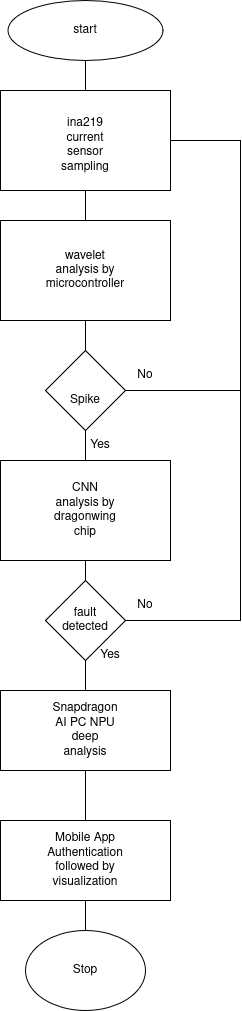

The diagram above was exported from draw.io. Its source (the exported page's mxGraphModel, read from the mxfile embedded in the PNG):
<mxGraphModel dx="646" dy="438" grid="1" gridSize="10" guides="1" tooltips="1" connect="1" arrows="1" fold="1" page="1" pageScale="1" pageWidth="850" pageHeight="1100" math="0" shadow="0">
  <root>
    <mxCell id="0" />
    <mxCell id="1" parent="0" />
    <mxCell id="iDyo5TR3zUnX-Rj4oELp-1" parent="1" style="ellipse;whiteSpace=wrap;html=1;" value="" vertex="1">
      <mxGeometry height="60" width="155" x="257.5" y="40" as="geometry" />
    </mxCell>
    <mxCell id="iDyo5TR3zUnX-Rj4oELp-2" parent="1" style="rounded=0;whiteSpace=wrap;html=1;" value="" vertex="1">
      <mxGeometry height="100" width="170" x="250" y="130" as="geometry" />
    </mxCell>
    <mxCell id="iDyo5TR3zUnX-Rj4oELp-3" parent="1" style="rounded=0;whiteSpace=wrap;html=1;" value="" vertex="1">
      <mxGeometry height="100" width="170" x="250" y="260" as="geometry" />
    </mxCell>
    <mxCell id="iDyo5TR3zUnX-Rj4oELp-5" parent="1" style="rhombus;whiteSpace=wrap;html=1;" value="" vertex="1">
      <mxGeometry height="80" width="80" x="295" y="390" as="geometry" />
    </mxCell>
    <mxCell id="iDyo5TR3zUnX-Rj4oELp-6" parent="1" style="rounded=0;whiteSpace=wrap;html=1;" value="" vertex="1">
      <mxGeometry height="100" width="170" x="250" y="500" as="geometry" />
    </mxCell>
    <mxCell id="iDyo5TR3zUnX-Rj4oELp-7" parent="1" style="rounded=0;whiteSpace=wrap;html=1;" value="" vertex="1">
      <mxGeometry height="80" width="170" x="250" y="730" as="geometry" />
    </mxCell>
    <mxCell id="iDyo5TR3zUnX-Rj4oELp-8" parent="1" style="rounded=0;whiteSpace=wrap;html=1;" value="" vertex="1">
      <mxGeometry height="80" width="170" x="250" y="860" as="geometry" />
    </mxCell>
    <mxCell id="iDyo5TR3zUnX-Rj4oELp-9" edge="1" parent="1" source="iDyo5TR3zUnX-Rj4oELp-2" style="endArrow=none;html=1;rounded=0;entryX=0.5;entryY=1;entryDx=0;entryDy=0;exitX=0.5;exitY=0;exitDx=0;exitDy=0;" target="iDyo5TR3zUnX-Rj4oELp-1" value="">
      <mxGeometry height="50" relative="1" width="50" as="geometry">
        <mxPoint x="470" y="230" as="sourcePoint" />
        <mxPoint x="520" y="180" as="targetPoint" />
      </mxGeometry>
    </mxCell>
    <mxCell id="iDyo5TR3zUnX-Rj4oELp-10" edge="1" parent="1" source="iDyo5TR3zUnX-Rj4oELp-3" style="endArrow=none;html=1;rounded=0;entryX=0.5;entryY=1;entryDx=0;entryDy=0;exitX=0.5;exitY=0;exitDx=0;exitDy=0;" target="iDyo5TR3zUnX-Rj4oELp-2" value="">
      <mxGeometry height="50" relative="1" width="50" as="geometry">
        <mxPoint x="470" y="230" as="sourcePoint" />
        <mxPoint x="520" y="180" as="targetPoint" />
      </mxGeometry>
    </mxCell>
    <mxCell id="iDyo5TR3zUnX-Rj4oELp-11" edge="1" parent="1" source="iDyo5TR3zUnX-Rj4oELp-5" style="endArrow=none;html=1;rounded=0;entryX=0.5;entryY=1;entryDx=0;entryDy=0;exitX=0.5;exitY=0;exitDx=0;exitDy=0;" target="iDyo5TR3zUnX-Rj4oELp-3" value="">
      <mxGeometry height="50" relative="1" width="50" as="geometry">
        <mxPoint x="470" y="450" as="sourcePoint" />
        <mxPoint x="520" y="400" as="targetPoint" />
      </mxGeometry>
    </mxCell>
    <mxCell id="iDyo5TR3zUnX-Rj4oELp-12" edge="1" parent="1" source="iDyo5TR3zUnX-Rj4oELp-6" style="endArrow=none;html=1;rounded=0;entryX=0.5;entryY=1;entryDx=0;entryDy=0;exitX=0.5;exitY=0;exitDx=0;exitDy=0;" target="iDyo5TR3zUnX-Rj4oELp-5" value="">
      <mxGeometry height="50" relative="1" width="50" as="geometry">
        <mxPoint x="470" y="450" as="sourcePoint" />
        <mxPoint x="520" y="400" as="targetPoint" />
      </mxGeometry>
    </mxCell>
    <mxCell id="iDyo5TR3zUnX-Rj4oELp-13" edge="1" parent="1" source="iDyo5TR3zUnX-Rj4oELp-21" style="endArrow=none;html=1;rounded=0;entryX=0.5;entryY=1;entryDx=0;entryDy=0;exitX=0.5;exitY=0;exitDx=0;exitDy=0;" target="iDyo5TR3zUnX-Rj4oELp-6" value="">
      <mxGeometry height="50" relative="1" width="50" as="geometry">
        <mxPoint x="490" y="610" as="sourcePoint" />
        <mxPoint x="540" y="560" as="targetPoint" />
      </mxGeometry>
    </mxCell>
    <mxCell id="iDyo5TR3zUnX-Rj4oELp-14" parent="1" style="text;html=1;whiteSpace=wrap;strokeColor=none;fillColor=none;align=center;verticalAlign=middle;rounded=0;" value="start" vertex="1">
      <mxGeometry height="30" width="60" x="305" y="55" as="geometry" />
    </mxCell>
    <mxCell id="iDyo5TR3zUnX-Rj4oELp-15" parent="1" style="text;html=1;whiteSpace=wrap;strokeColor=none;fillColor=none;align=center;verticalAlign=middle;rounded=0;" value="ina219 current sensor sampling" vertex="1">
      <mxGeometry height="30" width="60" x="305" y="170" as="geometry" />
    </mxCell>
    <mxCell id="iDyo5TR3zUnX-Rj4oELp-16" parent="1" style="text;html=1;whiteSpace=wrap;strokeColor=none;fillColor=none;align=center;verticalAlign=middle;rounded=0;" value="wavelet analysis by microcontroller" vertex="1">
      <mxGeometry height="30" width="60" x="305" y="295" as="geometry" />
    </mxCell>
    <mxCell id="iDyo5TR3zUnX-Rj4oELp-17" parent="1" style="text;html=1;whiteSpace=wrap;strokeColor=none;fillColor=none;align=center;verticalAlign=middle;rounded=0;" value="Spike" vertex="1">
      <mxGeometry height="30" width="60" x="305" y="425" as="geometry" />
    </mxCell>
    <mxCell id="iDyo5TR3zUnX-Rj4oELp-18" parent="1" style="text;html=1;whiteSpace=wrap;strokeColor=none;fillColor=none;align=center;verticalAlign=middle;rounded=0;" value="CNN analysis by dragonwing chip" vertex="1">
      <mxGeometry height="30" width="60" x="305" y="535" as="geometry" />
    </mxCell>
    <mxCell id="iDyo5TR3zUnX-Rj4oELp-20" parent="1" style="text;html=1;whiteSpace=wrap;strokeColor=none;fillColor=none;align=center;verticalAlign=middle;rounded=0;" value="Yes" vertex="1">
      <mxGeometry height="30" width="60" x="320" y="470" as="geometry" />
    </mxCell>
    <mxCell id="iDyo5TR3zUnX-Rj4oELp-22" edge="1" parent="1" source="iDyo5TR3zUnX-Rj4oELp-7" style="endArrow=none;html=1;rounded=0;entryX=0.5;entryY=1;entryDx=0;entryDy=0;exitX=0.5;exitY=0;exitDx=0;exitDy=0;" target="iDyo5TR3zUnX-Rj4oELp-21" value="">
      <mxGeometry height="50" relative="1" width="50" as="geometry">
        <mxPoint x="335" y="710" as="sourcePoint" />
        <mxPoint x="335" y="600" as="targetPoint" />
      </mxGeometry>
    </mxCell>
    <mxCell id="iDyo5TR3zUnX-Rj4oELp-21" parent="1" style="rhombus;whiteSpace=wrap;html=1;" value="" vertex="1">
      <mxGeometry height="80" width="80" x="295" y="620" as="geometry" />
    </mxCell>
    <mxCell id="iDyo5TR3zUnX-Rj4oELp-23" parent="1" style="text;html=1;whiteSpace=wrap;strokeColor=none;fillColor=none;align=center;verticalAlign=middle;rounded=0;" value="fault detected" vertex="1">
      <mxGeometry height="30" width="60" x="305" y="645" as="geometry" />
    </mxCell>
    <mxCell id="iDyo5TR3zUnX-Rj4oELp-24" parent="1" style="text;html=1;whiteSpace=wrap;strokeColor=none;fillColor=none;align=center;verticalAlign=middle;rounded=0;" value="Yes" vertex="1">
      <mxGeometry height="30" width="60" x="330" y="680" as="geometry" />
    </mxCell>
    <mxCell id="iDyo5TR3zUnX-Rj4oELp-25" edge="1" parent="1" source="iDyo5TR3zUnX-Rj4oELp-2" style="endArrow=none;html=1;rounded=0;entryX=1;entryY=0.5;entryDx=0;entryDy=0;exitX=1;exitY=0.5;exitDx=0;exitDy=0;" target="iDyo5TR3zUnX-Rj4oELp-5" value="">
      <mxGeometry height="50" relative="1" width="50" as="geometry">
        <Array as="points">
          <mxPoint x="490" y="180" />
          <mxPoint x="490" y="430" />
        </Array>
        <mxPoint x="270" y="450" as="sourcePoint" />
        <mxPoint x="320" y="400" as="targetPoint" />
      </mxGeometry>
    </mxCell>
    <mxCell id="iDyo5TR3zUnX-Rj4oELp-26" parent="1" style="text;html=1;whiteSpace=wrap;strokeColor=none;fillColor=none;align=center;verticalAlign=middle;rounded=0;" value="No" vertex="1">
      <mxGeometry height="30" width="60" x="365" y="400" as="geometry" />
    </mxCell>
    <mxCell id="iDyo5TR3zUnX-Rj4oELp-27" edge="1" parent="1" style="endArrow=none;html=1;rounded=0;entryX=1;entryY=0.5;entryDx=0;entryDy=0;" target="iDyo5TR3zUnX-Rj4oELp-21" value="">
      <mxGeometry height="50" relative="1" width="50" as="geometry">
        <Array as="points">
          <mxPoint x="490" y="660" />
        </Array>
        <mxPoint x="490" y="430" as="sourcePoint" />
        <mxPoint x="360" y="590" as="targetPoint" />
      </mxGeometry>
    </mxCell>
    <mxCell id="iDyo5TR3zUnX-Rj4oELp-28" parent="1" style="text;html=1;whiteSpace=wrap;strokeColor=none;fillColor=none;align=center;verticalAlign=middle;rounded=0;" value="No" vertex="1">
      <mxGeometry height="30" width="60" x="365" y="630" as="geometry" />
    </mxCell>
    <mxCell id="iDyo5TR3zUnX-Rj4oELp-30" parent="1" style="text;html=1;whiteSpace=wrap;strokeColor=none;fillColor=none;align=center;verticalAlign=middle;rounded=0;" value="Snapdragon AI PC NPU deep analysis" vertex="1">
      <mxGeometry height="30" width="60" x="305" y="755" as="geometry" />
    </mxCell>
    <mxCell id="iDyo5TR3zUnX-Rj4oELp-31" parent="1" style="text;html=1;whiteSpace=wrap;strokeColor=none;fillColor=none;align=center;verticalAlign=middle;rounded=0;" value="Mobile App Authentication followed by visualization" vertex="1">
      <mxGeometry height="30" width="60" x="305" y="885" as="geometry" />
    </mxCell>
    <mxCell id="iDyo5TR3zUnX-Rj4oELp-32" edge="1" parent="1" source="iDyo5TR3zUnX-Rj4oELp-8" style="endArrow=none;html=1;rounded=0;exitX=0.5;exitY=0;exitDx=0;exitDy=0;entryX=0.5;entryY=1;entryDx=0;entryDy=0;" target="iDyo5TR3zUnX-Rj4oELp-7" value="">
      <mxGeometry height="50" relative="1" width="50" as="geometry">
        <mxPoint x="440" y="840" as="sourcePoint" />
        <mxPoint x="490" y="790" as="targetPoint" />
      </mxGeometry>
    </mxCell>
    <mxCell id="iDyo5TR3zUnX-Rj4oELp-33" parent="1" style="ellipse;whiteSpace=wrap;html=1;" value="" vertex="1">
      <mxGeometry height="80" width="120" x="275" y="970" as="geometry" />
    </mxCell>
    <mxCell id="iDyo5TR3zUnX-Rj4oELp-34" parent="1" style="text;html=1;whiteSpace=wrap;strokeColor=none;fillColor=none;align=center;verticalAlign=middle;rounded=0;" value="Stop" vertex="1">
      <mxGeometry height="30" width="60" x="305" y="995" as="geometry" />
    </mxCell>
    <mxCell id="iDyo5TR3zUnX-Rj4oELp-35" edge="1" parent="1" source="iDyo5TR3zUnX-Rj4oELp-33" style="endArrow=none;html=1;rounded=0;exitX=0.5;exitY=0;exitDx=0;exitDy=0;entryX=0.5;entryY=1;entryDx=0;entryDy=0;" target="iDyo5TR3zUnX-Rj4oELp-8" value="">
      <mxGeometry height="50" relative="1" width="50" as="geometry">
        <mxPoint x="410" y="970" as="sourcePoint" />
        <mxPoint x="460" y="920" as="targetPoint" />
      </mxGeometry>
    </mxCell>
  </root>
</mxGraphModel>